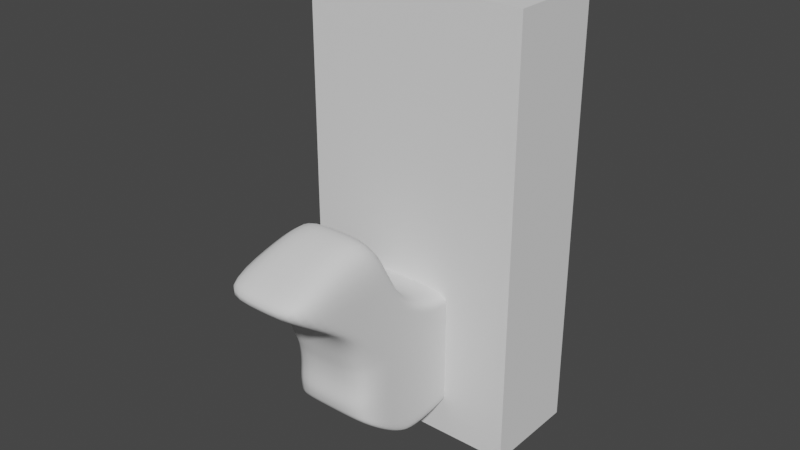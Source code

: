 # Source: ANWeek4_005.blend  (saved by Blender 2.91.10; exported with 4.5.12 LTS)
import bpy
from mathutils import Matrix  # noqa: F401  (used for matrix-valued properties, if any)

bpy.ops.wm.read_factory_settings(use_empty=True)
scene = bpy.context.scene
scene.name = 'Scene'

# ---- collections
col_bps = bpy.data.collections.new('BPs'); scene.collection.children.link(col_bps)
col_weiner_dog = bpy.data.collections.new('Weiner_Dog'); scene.collection.children.link(col_weiner_dog)

# ---- world
world_world = bpy.data.worlds.new('World'); scene.world = world_world
world_world.use_nodes = True; world_world.node_tree.nodes.clear()
_N = world_world.node_tree.nodes; _L = world_world.node_tree.links
n0 = _N.new('ShaderNodeOutputWorld'); n0.name = 'World Output'; n0.location = (300, 300)
n1 = _N.new('ShaderNodeBackground'); n1.name = 'Background'; n1.location = (10, 300)
n1.inputs[0].default_value = (0.05088, 0.05088, 0.05088, 1.0)
_L.new(n1.outputs[0], n0.inputs[0])
n0.is_active_output = True
world_world.color = (0.05088, 0.05088, 0.05088)
world_world.use_sun_shadow = False
world_world.sun_shadow_jitter_overblur = 0.0

# ---- meshes
me_player_height_mesh = bpy.data.meshes.new('Player_Height_Mesh')
me_player_height_mesh.from_pydata([(-2.0, -2.0, 0.0), (-2.0, -2.0, 4.0), (-2.0, 2.0, 0.0), (-2.0, 2.0, 4.0), (2.0, -2.0, 0.0), (2.0, -2.0, 4.0), (2.0, 2.0, 0.0), (2.0, 2.0, 4.0)], [], [(0, 1, 3, 2), (2, 3, 7, 6), (6, 7, 5, 4), (4, 5, 1, 0), (2, 6, 4, 0), (7, 3, 1, 5)])
_uv = me_player_height_mesh.uv_layers.new(name='UVMap')
_uv.uv.foreach_set('vector', [0.375, 0.0, 0.625, 0.0, 0.625, 0.25, 0.375, 0.25, 0.375, 0.25, 0.625, 0.25, 0.625, 0.5, 0.375, 0.5, 0.375, 0.5, 0.625, 0.5, 0.625, 0.75, 0.375, 0.75, 0.375, 0.75, 0.625, 0.75, 0.625, 1.0, 0.375, 1.0, 0.125, 0.5, 0.375, 0.5, 0.375, 0.75, 0.125, 0.75, 0.625, 0.5, 0.875, 0.5, 0.875, 0.75, 0.625, 0.75])
me_player_height_mesh.use_remesh_fix_poles = True
me_player_height_mesh.use_remesh_preserve_attributes = False
me_player_height_mesh.use_mirror_vertex_groups = False
me_player_height_mesh.update()
me_weiner_dog_mesh = bpy.data.meshes.new('Weiner_Dog_Mesh')
me_weiner_dog_mesh.from_pydata([(-2.0, -2.233, 0.8335), (-2.0, -3.467, 3.847), (-1.55, 1.692, 0.9133), (-1.55, 1.653, 2.326), (-0.002688, 1.692, 0.9133), (-0.002688, 1.653, 2.326), (-0.002688, -2.233, 0.8335), (-0.002688, -3.467, 3.847), (-2.0, 0.994, 0.9229), (-2.0, 0.4698, 0.8902), (-2.0, 0.2809, 0.7313), (-2.0, -0.9555, 0.0), (-2.0, -1.398, 0.0), (-2.0, -1.714, 0.2381), (-2.0, -2.578, 4.318), (-2.0, -1.863, 4.351), (-2.0, -1.605, 3.051), (-2.0, -0.292, 2.565), (-2.0, 0.48, 2.622), (-2.0, 1.004, 2.6), (-0.002688, 1.004, 2.6), (-0.002688, 0.48, 2.622), (-0.002688, -0.292, 2.565), (-0.002688, -1.605, 3.051), (-0.002688, -1.863, 4.351), (-0.002688, -2.578, 4.318), (-0.002688, 0.994, 0.9229), (-0.002688, 0.4698, 0.8902), (-0.002688, 0.2809, 0.7313), (-0.002688, -0.9555, 0.0), (-0.002688, -1.398, 0.0), (-0.002688, -1.714, 0.2381), (-2.0, -2.261, 0.9741), (-2.0, -2.29, 1.148), (-2.0, -2.265, 1.399), (-2.0, -2.263, 1.632), (-2.0, -2.29, 1.884), (-2.0, -2.332, 2.081), (-1.55, 1.761, 1.869), (-1.55, 1.761, 1.772), (-1.55, 1.761, 1.617), (-1.55, 1.761, 1.476), (-1.55, 1.761, 1.306), (-1.55, 1.734, 1.118), (-0.002688, -2.332, 2.081), (-0.002688, -2.29, 1.884), (-0.002688, -2.263, 1.632), (-0.002688, -2.265, 1.399), (-0.002688, -2.29, 1.148), (-0.002688, -2.261, 0.9741), (-0.002688, 1.761, 1.869), (-0.002688, 1.761, 1.772), (-0.002688, 1.761, 1.617), (-0.002688, 1.761, 1.476), (-0.002688, 1.761, 1.306), (-0.002688, 1.734, 1.118), (-2.0, -1.714, 2.059), (-2.0, -1.714, 1.884), (-2.0, -1.714, 1.619), (-2.0, -1.714, 1.375), (-2.0, -1.714, 1.129), (-2.0, -1.714, 0.3892), (-2.0, -1.398, 2.059), (-2.0, -1.398, 1.884), (-2.0, -1.398, 1.619), (-2.0, -1.398, 1.375), (-2.0, -1.398, 1.129), (-2.0, -1.398, 0.151), (-2.0, -0.9555, 2.059), (-2.0, -0.9555, 1.884), (-2.0, -0.9555, 1.619), (-2.0, -0.9555, 1.375), (-2.0, -0.9555, 1.129), (-2.0, -0.9555, 0.151), (-2.0, 0.2955, 2.059), (-2.0, 0.2955, 1.884), (-2.0, 0.2955, 1.619), (-2.0, 0.2955, 1.375), (-2.0, 0.2955, 1.129), (-2.0, 0.2809, 0.8823), (-2.0, 0.474, 2.059), (-2.0, 0.474, 1.884), (-2.0, 0.474, 1.619), (-2.0, 0.474, 1.375), (-2.0, 0.474, 1.129), (-2.0, 0.4698, 0.976), (-2.0, 0.9982, 2.059), (-2.0, 0.9982, 1.884), (-2.0, 0.9982, 1.619), (-2.0, 0.9982, 1.375), (-2.0, 0.9982, 1.22), (-2.0, 0.994, 1.074), (-2.0, -0.342, 0.2176), (-2.0, -0.9146, 2.526), (-0.002688, -0.9146, 2.526), (-0.002688, -0.342, 0.2176), (-2.0, -0.342, 0.3686), (-2.0, -0.33, 1.129), (-2.0, -0.33, 1.375), (-2.0, -0.33, 1.619), (-2.0, -0.33, 1.884), (-2.0, -0.33, 2.059), (-2.0, -3.223, 3.499), (-1.55, 1.725, 2.135), (-0.002688, -3.223, 3.499), (-0.002688, 1.725, 2.135), (-2.0, -2.658, 3.283), (-2.0, -1.888, 3.532), (-2.0, -1.551, 2.684), (-2.0, -0.289, 2.265), (-2.0, 0.474, 2.265), (-2.0, 0.9982, 2.265), (-2.0, -0.9146, 2.261), (-1.55, 1.761, 2.002), (-0.002688, -2.526, 2.9), (-0.002688, 1.761, 2.002), (-2.0, -2.186, 2.671), (-2.0, -1.733, 2.636), (-2.0, -1.253, 2.372), (-2.0, 0.003242, 2.162), (-2.0, 0.474, 2.162), (-2.0, 0.9982, 2.162), (-2.0, -0.6223, 2.16), (-2.0, -2.526, 2.9), (-2.0, -1.556, 0.1191), (-2.0, -2.188, 4.426), (-0.002688, -2.188, 4.426), (-0.002688, -1.556, 0.1191), (-2.0, -1.556, 0.2701), (-2.0, -1.556, 1.129), (-2.0, -1.556, 1.375), (-2.0, -1.556, 1.619), (-2.0, -1.556, 1.884), (-2.0, -1.556, 2.059), (-2.0, -2.314, 3.326), (-2.0, -1.959, 2.654)], [], [(111, 19, 3, 103), (104, 7, 1, 102), (25, 14, 1, 7), (13, 31, 6, 0), (103, 3, 5, 105), (2, 4, 26, 8), (8, 26, 27, 9), (9, 27, 28, 10), (92, 95, 29, 11), (11, 29, 30, 12), (124, 127, 31, 13), (5, 3, 19, 20), (20, 19, 18, 21), (21, 18, 17, 22), (94, 93, 16, 23), (23, 16, 15, 24), (126, 125, 14, 25), (102, 1, 14, 106), (134, 125, 15, 107), (107, 15, 16, 108), (112, 93, 17, 109), (109, 17, 18, 110), (110, 18, 19, 111), (9, 85, 91, 8), (85, 84, 90, 91), (84, 83, 89, 90), (83, 82, 88, 89), (82, 81, 87, 88), (81, 80, 86, 87), (10, 79, 85, 9), (79, 78, 84, 85), (78, 77, 83, 84), (77, 76, 82, 83), (76, 75, 81, 82), (75, 74, 80, 81), (92, 96, 79, 10), (96, 97, 78, 79), (97, 98, 77, 78), (98, 99, 76, 77), (99, 100, 75, 76), (100, 101, 74, 75), (12, 67, 73, 11), (67, 66, 72, 73), (66, 65, 71, 72), (65, 64, 70, 71), (64, 63, 69, 70), (63, 62, 68, 69), (124, 128, 67, 12), (128, 129, 66, 67), (129, 130, 65, 66), (130, 131, 64, 65), (131, 132, 63, 64), (132, 133, 62, 63), (0, 32, 61, 13), (32, 33, 60, 61), (33, 34, 59, 60), (34, 35, 58, 59), (35, 36, 57, 58), (36, 37, 56, 57), (2, 43, 55, 4), (43, 42, 54, 55), (42, 41, 53, 54), (41, 40, 52, 53), (40, 39, 51, 52), (39, 38, 50, 51), (6, 49, 32, 0), (49, 48, 33, 32), (48, 47, 34, 33), (47, 46, 35, 34), (46, 45, 36, 35), (45, 44, 37, 36), (8, 91, 43, 2), (91, 90, 42, 43), (90, 89, 41, 42), (89, 88, 40, 41), (88, 87, 39, 40), (87, 86, 38, 39), (69, 68, 101, 100), (70, 69, 100, 99), (71, 70, 99, 98), (72, 71, 98, 97), (73, 72, 97, 96), (11, 73, 96, 92), (108, 16, 93, 112), (22, 17, 93, 94), (10, 28, 95, 92), (118, 108, 112, 122), (120, 110, 111, 121), (119, 109, 110, 120), (122, 112, 109, 119), (117, 107, 108, 118), (135, 134, 107, 117), (123, 102, 106, 116), (113, 103, 105, 115), (114, 104, 102, 123), (121, 111, 103, 113), (86, 121, 113, 38), (44, 114, 123, 37), (38, 113, 115, 50), (37, 123, 116, 56), (133, 135, 117, 62), (62, 117, 118, 68), (101, 122, 119, 74), (74, 119, 120, 80), (80, 120, 121, 86), (68, 118, 122, 101), (56, 116, 135, 133), (116, 106, 134, 135), (57, 56, 133, 132), (58, 57, 132, 131), (59, 58, 131, 130), (60, 59, 130, 129), (61, 60, 129, 128), (13, 61, 128, 124), (106, 14, 125, 134), (24, 15, 125, 126), (12, 30, 127, 124)])
me_weiner_dog_mesh.polygons.foreach_set('use_smooth', [True] * 117)
_uv = me_weiner_dog_mesh.uv_layers.new(name='UVMap')
_uv.uv.foreach_set('vector', [0.6071, 0.2143, 0.625, 0.2143, 0.625, 0.25, 0.6071, 0.25, 0.6071, 0.875, 0.625, 0.875, 0.625, 1.0, 0.6071, 1.0, 0.75, 0.7143, 0.875, 0.7143, 0.875, 0.75, 0.75, 0.75, 0.125, 0.7143, 0.25, 0.7143, 0.25, 0.75, 0.125, 0.75, 0.6071, 0.25, 0.625, 0.25, 0.625, 0.375, 0.6071, 0.375, 0.125, 0.5, 0.25, 0.5, 0.25, 0.5357, 0.125, 0.5357, 0.125, 0.5357, 0.25, 0.5357, 0.25, 0.5714, 0.125, 0.5714, 0.125, 0.5714, 0.25, 0.5714, 0.25, 0.6071, 0.125, 0.6071, 0.125, 0.625, 0.25, 0.625, 0.25, 0.6429, 0.125, 0.6429, 0.125, 0.6429, 0.25, 0.6429, 0.25, 0.6786, 0.125, 0.6786, 0.125, 0.6964, 0.25, 0.6964, 0.25, 0.7143, 0.125, 0.7143, 0.75, 0.5, 0.875, 0.5, 0.875, 0.5357, 0.75, 0.5357, 0.75, 0.5357, 0.875, 0.5357, 0.875, 0.5714, 0.75, 0.5714, 0.75, 0.5714, 0.875, 0.5714, 0.875, 0.6071, 0.75, 0.6071, 0.75, 0.625, 0.875, 0.625, 0.875, 0.6429, 0.75, 0.6429, 0.75, 0.6429, 0.875, 0.6429, 0.875, 0.6786, 0.75, 0.6786, 0.75, 0.6964, 0.875, 0.6964, 0.875, 0.7143, 0.75, 0.7143, 0.6071, 0.0, 0.625, 0.0, 0.625, 0.03571, 0.6071, 0.03571, 0.6071, 0.05357, 0.625, 0.05357, 0.625, 0.07143, 0.6071, 0.07143, 0.6071, 0.07143, 0.625, 0.07143, 0.625, 0.1071, 0.6071, 0.1071, 0.6071, 0.125, 0.625, 0.125, 0.625, 0.1429, 0.6071, 0.1429, 0.6071, 0.1429, 0.625, 0.1429, 0.625, 0.1786, 0.6071, 0.1786, 0.6071, 0.1786, 0.625, 0.1786, 0.625, 0.2143, 0.6071, 0.2143, 0.375, 0.1786, 0.4107, 0.1786, 0.4107, 0.2143, 0.375, 0.2143, 0.4107, 0.1786, 0.4464, 0.1786, 0.4464, 0.2143, 0.4107, 0.2143, 0.4464, 0.1786, 0.4821, 0.1786, 0.4821, 0.2143, 0.4464, 0.2143, 0.4821, 0.1786, 0.5179, 0.1786, 0.5179, 0.2143, 0.4821, 0.2143, 0.5179, 0.1786, 0.5536, 0.1786, 0.5536, 0.2143, 0.5179, 0.2143, 0.5536, 0.1786, 0.5893, 0.1786, 0.5893, 0.2143, 0.5536, 0.2143, 0.375, 0.1429, 0.4107, 0.1429, 0.4107, 0.1786, 0.375, 0.1786, 0.4107, 0.1429, 0.4464, 0.1429, 0.4464, 0.1786, 0.4107, 0.1786, 0.4464, 0.1429, 0.4821, 0.1429, 0.4821, 0.1786, 0.4464, 0.1786, 0.4821, 0.1429, 0.5179, 0.1429, 0.5179, 0.1786, 0.4821, 0.1786, 0.5179, 0.1429, 0.5536, 0.1429, 0.5536, 0.1786, 0.5179, 0.1786, 0.5536, 0.1429, 0.5893, 0.1429, 0.5893, 0.1786, 0.5536, 0.1786, 0.375, 0.125, 0.4107, 0.125, 0.4107, 0.1429, 0.375, 0.1429, 0.4107, 0.125, 0.4464, 0.125, 0.4464, 0.1429, 0.4107, 0.1429, 0.4464, 0.125, 0.4821, 0.125, 0.4821, 0.1429, 0.4464, 0.1429, 0.4821, 0.125, 0.5179, 0.125, 0.5179, 0.1429, 0.4821, 0.1429, 0.5179, 0.125, 0.5536, 0.125, 0.5536, 0.1429, 0.5179, 0.1429, 0.5536, 0.125, 0.5893, 0.125, 0.5893, 0.1429, 0.5536, 0.1429, 0.375, 0.07143, 0.4107, 0.07143, 0.4107, 0.1071, 0.375, 0.1071, 0.4107, 0.07143, 0.4464, 0.07143, 0.4464, 0.1071, 0.4107, 0.1071, 0.4464, 0.07143, 0.4821, 0.07143, 0.4821, 0.1071, 0.4464, 0.1071, 0.4821, 0.07143, 0.5179, 0.07143, 0.5179, 0.1071, 0.4821, 0.1071, 0.5179, 0.07143, 0.5536, 0.07143, 0.5536, 0.1071, 0.5179, 0.1071, 0.5536, 0.07143, 0.5893, 0.07143, 0.5893, 0.1071, 0.5536, 0.1071, 0.375, 0.05357, 0.4107, 0.05357, 0.4107, 0.07143, 0.375, 0.07143, 0.4107, 0.05357, 0.4464, 0.05357, 0.4464, 0.07143, 0.4107, 0.07143, 0.4464, 0.05357, 0.4821, 0.05357, 0.4821, 0.07143, 0.4464, 0.07143, 0.4821, 0.05357, 0.5179, 0.05357, 0.5179, 0.07143, 0.4821, 0.07143, 0.5179, 0.05357, 0.5536, 0.05357, 0.5536, 0.07143, 0.5179, 0.07143, 0.5536, 0.05357, 0.5893, 0.05357, 0.5893, 0.07143, 0.5536, 0.07143, 0.375, 0.0, 0.4107, 0.0, 0.4107, 0.03571, 0.375, 0.03571, 0.4107, 0.0, 0.4464, 0.0, 0.4464, 0.03571, 0.4107, 0.03571, 0.4464, 0.0, 0.4821, 0.0, 0.4821, 0.03571, 0.4464, 0.03571, 0.4821, 0.0, 0.5179, 0.0, 0.5179, 0.03571, 0.4821, 0.03571, 0.5179, 0.0, 0.5536, 0.0, 0.5536, 0.03571, 0.5179, 0.03571, 0.5536, 0.0, 0.5893, 0.0, 0.5893, 0.03571, 0.5536, 0.03571, 0.375, 0.25, 0.4107, 0.25, 0.4107, 0.375, 0.375, 0.375, 0.4107, 0.25, 0.4464, 0.25, 0.4464, 0.375, 0.4107, 0.375, 0.4464, 0.25, 0.4821, 0.25, 0.4821, 0.375, 0.4464, 0.375, 0.4821, 0.25, 0.5179, 0.25, 0.5179, 0.375, 0.4821, 0.375, 0.5179, 0.25, 0.5536, 0.25, 0.5536, 0.375, 0.5179, 0.375, 0.5536, 0.25, 0.5893, 0.25, 0.5893, 0.375, 0.5536, 0.375, 0.375, 0.875, 0.4107, 0.875, 0.4107, 1.0, 0.375, 1.0, 0.4107, 0.875, 0.4464, 0.875, 0.4464, 1.0, 0.4107, 1.0, 0.4464, 0.875, 0.4821, 0.875, 0.4821, 1.0, 0.4464, 1.0, 0.4821, 0.875, 0.5179, 0.875, 0.5179, 1.0, 0.4821, 1.0, 0.5179, 0.875, 0.5536, 0.875, 0.5536, 1.0, 0.5179, 1.0, 0.5536, 0.875, 0.5893, 0.875, 0.5893, 1.0, 0.5536, 1.0, 0.375, 0.2143, 0.4107, 0.2143, 0.4107, 0.25, 0.375, 0.25, 0.4107, 0.2143, 0.4464, 0.2143, 0.4464, 0.25, 0.4107, 0.25, 0.4464, 0.2143, 0.4821, 0.2143, 0.4821, 0.25, 0.4464, 0.25, 0.4821, 0.2143, 0.5179, 0.2143, 0.5179, 0.25, 0.4821, 0.25, 0.5179, 0.2143, 0.5536, 0.2143, 0.5536, 0.25, 0.5179, 0.25, 0.5536, 0.2143, 0.5893, 0.2143, 0.5893, 0.25, 0.5536, 0.25, 0.5536, 0.1071, 0.5893, 0.1071, 0.5893, 0.125, 0.5536, 0.125, 0.5179, 0.1071, 0.5536, 0.1071, 0.5536, 0.125, 0.5179, 0.125, 0.4821, 0.1071, 0.5179, 0.1071, 0.5179, 0.125, 0.4821, 0.125, 0.4464, 0.1071, 0.4821, 0.1071, 0.4821, 0.125, 0.4464, 0.125, 0.4107, 0.1071, 0.4464, 0.1071, 0.4464, 0.125, 0.4107, 0.125, 0.375, 0.1071, 0.4107, 0.1071, 0.4107, 0.125, 0.375, 0.125, 0.6071, 0.1071, 0.625, 0.1071, 0.625, 0.125, 0.6071, 0.125, 0.75, 0.6071, 0.875, 0.6071, 0.875, 0.625, 0.75, 0.625, 0.125, 0.6071, 0.25, 0.6071, 0.25, 0.625, 0.125, 0.625, 0.5982, 0.1071, 0.6071, 0.1071, 0.6071, 0.125, 0.5982, 0.125, 0.5982, 0.1786, 0.6071, 0.1786, 0.6071, 0.2143, 0.5982, 0.2143, 0.5982, 0.1429, 0.6071, 0.1429, 0.6071, 0.1786, 0.5982, 0.1786, 0.5982, 0.125, 0.6071, 0.125, 0.6071, 0.1429, 0.5982, 0.1429, 0.5982, 0.07143, 0.6071, 0.07143, 0.6071, 0.1071, 0.5982, 0.1071, 0.5982, 0.05357, 0.6071, 0.05357, 0.6071, 0.07143, 0.5982, 0.07143, 0.5982, 0.0, 0.6071, 0.0, 0.6071, 0.03571, 0.5982, 0.03571, 0.5982, 0.25, 0.6071, 0.25, 0.6071, 0.375, 0.5982, 0.375, 0.5982, 0.875, 0.6071, 0.875, 0.6071, 1.0, 0.5982, 1.0, 0.5982, 0.2143, 0.6071, 0.2143, 0.6071, 0.25, 0.5982, 0.25, 0.5893, 0.2143, 0.5982, 0.2143, 0.5982, 0.25, 0.5893, 0.25, 0.5893, 0.875, 0.5982, 0.875, 0.5982, 1.0, 0.5893, 1.0, 0.5893, 0.25, 0.5982, 0.25, 0.5982, 0.375, 0.5893, 0.375, 0.5893, 0.0, 0.5982, 0.0, 0.5982, 0.03571, 0.5893, 0.03571, 0.5893, 0.05357, 0.5982, 0.05357, 0.5982, 0.07143, 0.5893, 0.07143, 0.5893, 0.07143, 0.5982, 0.07143, 0.5982, 0.1071, 0.5893, 0.1071, 0.5893, 0.125, 0.5982, 0.125, 0.5982, 0.1429, 0.5893, 0.1429, 0.5893, 0.1429, 0.5982, 0.1429, 0.5982, 0.1786, 0.5893, 0.1786, 0.5893, 0.1786, 0.5982, 0.1786, 0.5982, 0.2143, 0.5893, 0.2143, 0.5893, 0.1071, 0.5982, 0.1071, 0.5982, 0.125, 0.5893, 0.125, 0.5893, 0.03571, 0.5982, 0.03571, 0.5982, 0.05357, 0.5893, 0.05357, 0.5982, 0.03571, 0.6071, 0.03571, 0.6071, 0.05357, 0.5982, 0.05357, 0.5536, 0.03571, 0.5893, 0.03571, 0.5893, 0.05357, 0.5536, 0.05357, 0.5179, 0.03571, 0.5536, 0.03571, 0.5536, 0.05357, 0.5179, 0.05357, 0.4821, 0.03571, 0.5179, 0.03571, 0.5179, 0.05357, 0.4821, 0.05357, 0.4464, 0.03571, 0.4821, 0.03571, 0.4821, 0.05357, 0.4464, 0.05357, 0.4107, 0.03571, 0.4464, 0.03571, 0.4464, 0.05357, 0.4107, 0.05357, 0.375, 0.03571, 0.4107, 0.03571, 0.4107, 0.05357, 0.375, 0.05357, 0.6071, 0.03571, 0.625, 0.03571, 0.625, 0.05357, 0.6071, 0.05357, 0.75, 0.6786, 0.875, 0.6786, 0.875, 0.6964, 0.75, 0.6964, 0.125, 0.6786, 0.25, 0.6786, 0.25, 0.6964, 0.125, 0.6964])
me_weiner_dog_mesh.use_remesh_fix_poles = True
me_weiner_dog_mesh.use_remesh_preserve_attributes = False
me_weiner_dog_mesh.use_mirror_vertex_groups = False
me_weiner_dog_mesh.update()

# ---- objects
ob_player_height_test = bpy.data.objects.new('Player_Height_Test', me_player_height_mesh)
ob_daschund_bp_front = bpy.data.objects.new('Daschund_BP_Front', None)
ob_daschund_bp_side = bpy.data.objects.new('Daschund_BP_Side', None)
ob_daschund_bp_top = bpy.data.objects.new('Daschund_BP_Top', None)
ob_weiner_dog = bpy.data.objects.new('Weiner_Dog', me_weiner_dog_mesh)

# ---- transforms, parenting, visibility, modifiers, constraints
ob_player_height_test.location = (0.0, 0.0, 0.0)
ob_player_height_test.scale = (0.4668, 0.2037, 0.9038)
ob_player_height_test.lineart.crease_threshold = 0.0
ob_daschund_bp_front.location = (2.348, 3.026, 0.4532)
ob_daschund_bp_front.rotation_euler = (1.571, -0.0, 0.0)
ob_daschund_bp_front.scale = (1.445, 1.445, 1.445)
ob_daschund_bp_front.empty_display_type = 'IMAGE'
ob_daschund_bp_front.empty_display_size = 5.0
ob_daschund_bp_front.use_empty_image_alpha = True
ob_daschund_bp_front.color = (1.0, 1.0, 1.0, 0.5603)
ob_daschund_bp_front.lineart.crease_threshold = 0.0
ob_daschund_bp_side.location = (-1.672, -0.6, 0.4239)
ob_daschund_bp_side.rotation_euler = (1.571, -0.0, 1.571)
ob_daschund_bp_side.scale = (1.445, 1.445, 1.445)
ob_daschund_bp_side.empty_display_type = 'IMAGE'
ob_daschund_bp_side.empty_display_size = 5.0
ob_daschund_bp_side.use_empty_image_alpha = True
ob_daschund_bp_side.color = (1.0, 1.0, 1.0, 0.5603)
ob_daschund_bp_side.lineart.crease_threshold = 0.0
ob_daschund_bp_top.location = (1.183, -0.6, -1.547)
ob_daschund_bp_top.rotation_euler = (3.142, -4.371e-08, 1.571)
ob_daschund_bp_top.scale = (1.445, 1.445, 1.445)
ob_daschund_bp_top.empty_display_type = 'IMAGE'
ob_daschund_bp_top.empty_display_size = 5.0
ob_daschund_bp_top.use_empty_image_alpha = True
ob_daschund_bp_top.color = (1.0, 1.0, 1.0, 0.5603)
ob_daschund_bp_top.lineart.crease_threshold = 0.0
ob_weiner_dog.location = (0.0, 0.0, 0.2458)
ob_weiner_dog.scale = (0.1867, 0.599, 0.4128)
ob_weiner_dog.lineart.crease_threshold = 0.0
_m = ob_weiner_dog.modifiers.new('Mirror', 'MIRROR')
_m.merge_threshold = 0.007
_m = ob_weiner_dog.modifiers.new('Subdivision', 'SUBSURF')
_m.uv_smooth = 'PRESERVE_CORNERS'
_m.levels = 2

# ---- collection membership
scene.collection.objects.link(ob_player_height_test)
col_bps.objects.link(ob_daschund_bp_front)
col_bps.objects.link(ob_daschund_bp_side)
col_bps.objects.link(ob_daschund_bp_top)
col_weiner_dog.objects.link(ob_weiner_dog)

# ---- scene / render settings (as saved in the file)
scene.frame_start = 1; scene.frame_end = 250; scene.frame_set(2)
scene.render.engine = 'BLENDER_EEVEE_NEXT'
scene.render.fps = 25
scene.cycles.use_denoising = False
scene.cycles.samples = 128
scene.cycles.sampling_pattern = 'TABULATED_SOBOL'
scene.cycles.use_adaptive_sampling = False
scene.cycles.use_light_tree = False
scene.view_settings.view_transform = 'Filmic'
scene.unit_settings.scale_length = 0.5
bpy.context.view_layer.update()

# ---- added for rendering (the .blend has no active camera and no usable light): camera, sun
cam_auto = bpy.data.cameras.new('AutoCamera')
cam_auto.lens = 50.0
cam_auto.sensor_width = 36.0
cam_auto.clip_end = 1000.0
ob_auto_camera = bpy.data.objects.new('AutoCamera', cam_auto)
scene.collection.objects.link(ob_auto_camera)
ob_auto_camera.location = (4.7506, -6.21162, 5.60808)
ob_auto_camera.rotation_euler = (1.09748, -7.21219e-08, 0.694738)
scene.camera = ob_auto_camera
light_auto_sun = bpy.data.lights.new('AutoSun', 'SUN')
light_auto_sun.energy = 3.0
light_auto_sun.angle = 0.0523599
ob_auto_sun = bpy.data.objects.new('AutoSun', light_auto_sun)
scene.collection.objects.link(ob_auto_sun)
ob_auto_sun.rotation_euler = (0.872665, 0.174533, 0.523599)
bpy.context.view_layer.update()
